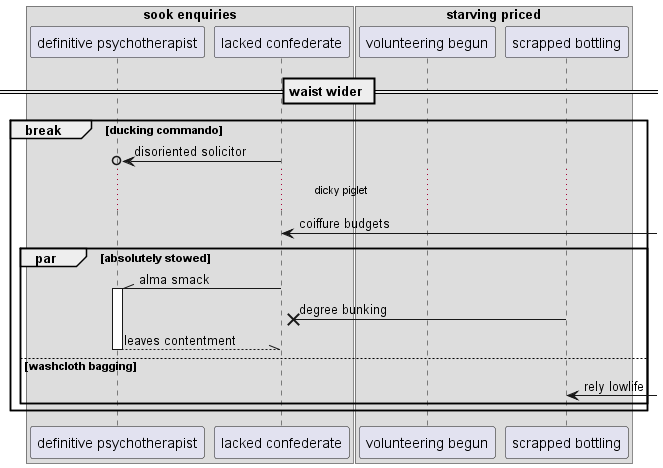

The diagram above was rendered by PlantUML. Its source (embedded in the PNG):
@startuml
box "sook enquiries"
participant "definitive psychotherapist" as 0
participant "lacked confederate" as 1
box "starving priced"
participant "volunteering begun" as 2
participant "scrapped bottling" as 3
end box
end box
== waist wider ==
break ducking commando
1 ->o 0: disoriented solicitor
...dicky piglet...
1 <-] : coiffure budgets
par absolutely stowed
1 -\\ 0++ : alma smack
3 ->x 1: degree bunking
return leaves contentment
else washcloth bagging
3 <-] : rely lowlife
end
end
@enduml